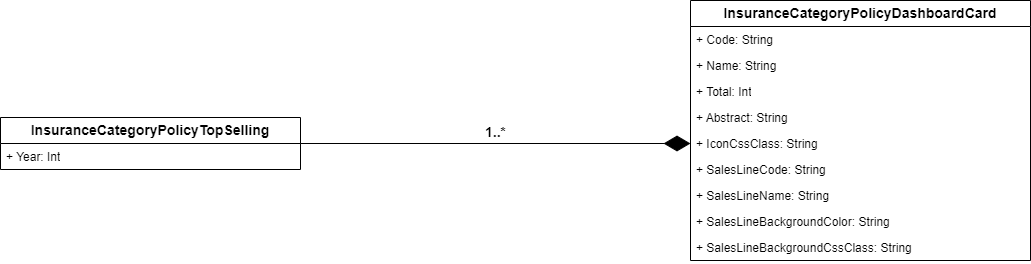

The diagram above was exported from draw.io. Its source (the exported page's mxGraphModel, read from the mxfile embedded in the PNG):
<mxGraphModel dx="1184" dy="1780" grid="1" gridSize="10" guides="1" tooltips="1" connect="1" arrows="1" fold="1" page="1" pageScale="1" pageWidth="827" pageHeight="1169" math="0" shadow="0">
  <root>
    <mxCell id="0" />
    <mxCell id="1" parent="0" />
    <mxCell id="RPThpRKX1_hJ9OwzxlkC-1" value="InsuranceCategoryPolicyTopSelling" style="swimlane;fontStyle=1;childLayout=stackLayout;horizontal=1;startSize=26;fillColor=none;horizontalStack=0;resizeParent=1;resizeParentMax=0;resizeLast=0;collapsible=1;marginBottom=0;whiteSpace=wrap;html=1;fontSize=14;" parent="1" vertex="1">
      <mxGeometry x="30" y="107" width="300" height="52" as="geometry" />
    </mxCell>
    <mxCell id="RPThpRKX1_hJ9OwzxlkC-2" value="+&amp;nbsp;Year: Int" style="text;strokeColor=none;fillColor=none;align=left;verticalAlign=top;spacingLeft=4;spacingRight=4;overflow=hidden;rotatable=0;points=[[0,0.5],[1,0.5]];portConstraint=eastwest;whiteSpace=wrap;html=1;" parent="RPThpRKX1_hJ9OwzxlkC-1" vertex="1">
      <mxGeometry y="26" width="300" height="26" as="geometry" />
    </mxCell>
    <mxCell id="RPThpRKX1_hJ9OwzxlkC-5" value="InsuranceCategoryPolicyDashboardCard" style="swimlane;fontStyle=1;childLayout=stackLayout;horizontal=1;startSize=26;fillColor=none;horizontalStack=0;resizeParent=1;resizeParentMax=0;resizeLast=0;collapsible=1;marginBottom=0;whiteSpace=wrap;html=1;fontSize=14;" parent="1" vertex="1">
      <mxGeometry x="720" y="-10" width="340" height="260" as="geometry" />
    </mxCell>
    <mxCell id="RPThpRKX1_hJ9OwzxlkC-6" value="+ Code: String" style="text;strokeColor=none;fillColor=none;align=left;verticalAlign=top;spacingLeft=4;spacingRight=4;overflow=hidden;rotatable=0;points=[[0,0.5],[1,0.5]];portConstraint=eastwest;whiteSpace=wrap;html=1;" parent="RPThpRKX1_hJ9OwzxlkC-5" vertex="1">
      <mxGeometry y="26" width="340" height="26" as="geometry" />
    </mxCell>
    <mxCell id="RPThpRKX1_hJ9OwzxlkC-7" value="+&amp;nbsp;Name: String" style="text;strokeColor=none;fillColor=none;align=left;verticalAlign=top;spacingLeft=4;spacingRight=4;overflow=hidden;rotatable=0;points=[[0,0.5],[1,0.5]];portConstraint=eastwest;whiteSpace=wrap;html=1;" parent="RPThpRKX1_hJ9OwzxlkC-5" vertex="1">
      <mxGeometry y="52" width="340" height="26" as="geometry" />
    </mxCell>
    <mxCell id="RPThpRKX1_hJ9OwzxlkC-8" value="+&amp;nbsp;Total: Int" style="text;strokeColor=none;fillColor=none;align=left;verticalAlign=top;spacingLeft=4;spacingRight=4;overflow=hidden;rotatable=0;points=[[0,0.5],[1,0.5]];portConstraint=eastwest;whiteSpace=wrap;html=1;" parent="RPThpRKX1_hJ9OwzxlkC-5" vertex="1">
      <mxGeometry y="78" width="340" height="26" as="geometry" />
    </mxCell>
    <mxCell id="RPThpRKX1_hJ9OwzxlkC-9" value="+&amp;nbsp;Abstract: String" style="text;strokeColor=none;fillColor=none;align=left;verticalAlign=top;spacingLeft=4;spacingRight=4;overflow=hidden;rotatable=0;points=[[0,0.5],[1,0.5]];portConstraint=eastwest;whiteSpace=wrap;html=1;" parent="RPThpRKX1_hJ9OwzxlkC-5" vertex="1">
      <mxGeometry y="104" width="340" height="26" as="geometry" />
    </mxCell>
    <mxCell id="RPThpRKX1_hJ9OwzxlkC-10" value="+&amp;nbsp;IconCssClass: String" style="text;strokeColor=none;fillColor=none;align=left;verticalAlign=top;spacingLeft=4;spacingRight=4;overflow=hidden;rotatable=0;points=[[0,0.5],[1,0.5]];portConstraint=eastwest;whiteSpace=wrap;html=1;" parent="RPThpRKX1_hJ9OwzxlkC-5" vertex="1">
      <mxGeometry y="130" width="340" height="26" as="geometry" />
    </mxCell>
    <mxCell id="RPThpRKX1_hJ9OwzxlkC-11" value="+&amp;nbsp;SalesLineCode: String" style="text;strokeColor=none;fillColor=none;align=left;verticalAlign=top;spacingLeft=4;spacingRight=4;overflow=hidden;rotatable=0;points=[[0,0.5],[1,0.5]];portConstraint=eastwest;whiteSpace=wrap;html=1;" parent="RPThpRKX1_hJ9OwzxlkC-5" vertex="1">
      <mxGeometry y="156" width="340" height="26" as="geometry" />
    </mxCell>
    <mxCell id="RPThpRKX1_hJ9OwzxlkC-12" value="+&amp;nbsp;SalesLineName: String" style="text;strokeColor=none;fillColor=none;align=left;verticalAlign=top;spacingLeft=4;spacingRight=4;overflow=hidden;rotatable=0;points=[[0,0.5],[1,0.5]];portConstraint=eastwest;whiteSpace=wrap;html=1;" parent="RPThpRKX1_hJ9OwzxlkC-5" vertex="1">
      <mxGeometry y="182" width="340" height="26" as="geometry" />
    </mxCell>
    <mxCell id="RPThpRKX1_hJ9OwzxlkC-13" value="+&amp;nbsp;SalesLineBackgroundColor: String" style="text;strokeColor=none;fillColor=none;align=left;verticalAlign=top;spacingLeft=4;spacingRight=4;overflow=hidden;rotatable=0;points=[[0,0.5],[1,0.5]];portConstraint=eastwest;whiteSpace=wrap;html=1;" parent="RPThpRKX1_hJ9OwzxlkC-5" vertex="1">
      <mxGeometry y="208" width="340" height="26" as="geometry" />
    </mxCell>
    <mxCell id="RPThpRKX1_hJ9OwzxlkC-14" value="+&amp;nbsp;SalesLineBackgroundCssClass: String" style="text;strokeColor=none;fillColor=none;align=left;verticalAlign=top;spacingLeft=4;spacingRight=4;overflow=hidden;rotatable=0;points=[[0,0.5],[1,0.5]];portConstraint=eastwest;whiteSpace=wrap;html=1;" parent="RPThpRKX1_hJ9OwzxlkC-5" vertex="1">
      <mxGeometry y="234" width="340" height="26" as="geometry" />
    </mxCell>
    <mxCell id="RPThpRKX1_hJ9OwzxlkC-16" value="1..*" style="endArrow=diamondThin;endFill=1;endSize=24;html=1;rounded=0;entryX=0;entryY=0.5;entryDx=0;entryDy=0;exitX=1;exitY=0.5;exitDx=0;exitDy=0;fontStyle=1;fontSize=14;verticalAlign=bottom;" parent="1" source="RPThpRKX1_hJ9OwzxlkC-1" target="RPThpRKX1_hJ9OwzxlkC-10" edge="1">
      <mxGeometry width="160" relative="1" as="geometry">
        <mxPoint x="360" y="110" as="sourcePoint" />
        <mxPoint x="490" y="120" as="targetPoint" />
      </mxGeometry>
    </mxCell>
  </root>
</mxGraphModel>